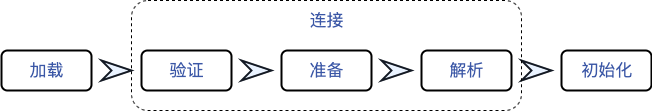

The diagram above was exported from draw.io. Its source (the exported page's mxGraphModel, read from the mxfile embedded in the PNG):
<mxGraphModel dx="2431" dy="1300" grid="0" gridSize="10" guides="1" tooltips="1" connect="1" arrows="1" fold="1" page="1" pageScale="1" pageWidth="827" pageHeight="1169" background="#FFFFFF" style="azure" math="0" shadow="0">
  <root>
    <mxCell id="0" />
    <mxCell id="1" parent="0" />
    <mxCell id="vRlSeVNLvGwuH8pK_06U-1" value="&lt;font style=&quot;font-size: 17px&quot;&gt;加载&lt;/font&gt;" style="rounded=1;whiteSpace=wrap;html=1;fontFamily=Times New Roman;fillColor=#ffffff;strokeColor=#000000;" vertex="1" parent="1">
      <mxGeometry x="40" y="360" width="90" height="40" as="geometry" />
    </mxCell>
    <mxCell id="vRlSeVNLvGwuH8pK_06U-2" value="&lt;font style=&quot;font-size: 17px&quot;&gt;验证&lt;/font&gt;" style="rounded=1;whiteSpace=wrap;html=1;fontFamily=Times New Roman;fillColor=#ffffff;strokeColor=#000000;" vertex="1" parent="1">
      <mxGeometry x="180" y="360" width="90" height="40" as="geometry" />
    </mxCell>
    <mxCell id="vRlSeVNLvGwuH8pK_06U-3" value="&lt;font style=&quot;font-size: 17px&quot;&gt;准备&lt;/font&gt;" style="rounded=1;whiteSpace=wrap;html=1;fontFamily=Times New Roman;fillColor=#ffffff;strokeColor=#000000;" vertex="1" parent="1">
      <mxGeometry x="320" y="360" width="90" height="40" as="geometry" />
    </mxCell>
    <mxCell id="vRlSeVNLvGwuH8pK_06U-4" value="&lt;font style=&quot;font-size: 17px&quot;&gt;解析&lt;/font&gt;" style="rounded=1;whiteSpace=wrap;html=1;fontFamily=Times New Roman;fillColor=#ffffff;strokeColor=#000000;" vertex="1" parent="1">
      <mxGeometry x="460" y="360" width="90" height="40" as="geometry" />
    </mxCell>
    <mxCell id="vRlSeVNLvGwuH8pK_06U-5" value="&lt;span style=&quot;font-size: 17px&quot;&gt;初始化&lt;/span&gt;" style="rounded=1;whiteSpace=wrap;html=1;fontFamily=Times New Roman;fillColor=#ffffff;strokeColor=#000000;" vertex="1" parent="1">
      <mxGeometry x="600" y="360" width="90" height="40" as="geometry" />
    </mxCell>
    <mxCell id="vRlSeVNLvGwuH8pK_06U-7" value="" style="html=1;shadow=0;dashed=0;align=center;verticalAlign=middle;shape=mxgraph.arrows2.arrow;dy=0;dx=30;notch=10;fontFamily=Times New Roman;strokeColor=#141A24;" vertex="1" parent="1">
      <mxGeometry x="140" y="370" width="30" height="20" as="geometry" />
    </mxCell>
    <mxCell id="vRlSeVNLvGwuH8pK_06U-9" value="" style="html=1;shadow=0;dashed=0;align=center;verticalAlign=middle;shape=mxgraph.arrows2.arrow;dy=0;dx=30;notch=10;fontFamily=Times New Roman;strokeColor=#141A24;" vertex="1" parent="1">
      <mxGeometry x="280" y="370" width="30" height="20" as="geometry" />
    </mxCell>
    <mxCell id="vRlSeVNLvGwuH8pK_06U-10" value="" style="html=1;shadow=0;dashed=0;align=center;verticalAlign=middle;shape=mxgraph.arrows2.arrow;dy=0;dx=30;notch=10;fontFamily=Times New Roman;strokeColor=#141A24;" vertex="1" parent="1">
      <mxGeometry x="420" y="370" width="30" height="20" as="geometry" />
    </mxCell>
    <mxCell id="vRlSeVNLvGwuH8pK_06U-11" value="" style="html=1;shadow=0;dashed=0;align=center;verticalAlign=middle;shape=mxgraph.arrows2.arrow;dy=0;dx=30;notch=10;fontFamily=Times New Roman;strokeColor=#141A24;" vertex="1" parent="1">
      <mxGeometry x="560" y="370" width="30" height="20" as="geometry" />
    </mxCell>
    <mxCell id="vRlSeVNLvGwuH8pK_06U-12" value="" style="rounded=1;whiteSpace=wrap;html=1;fontFamily=Times New Roman;fillColor=none;strokeColor=#000000;dashed=1;strokeWidth=1;" vertex="1" parent="1">
      <mxGeometry x="170" y="310" width="390" height="110" as="geometry" />
    </mxCell>
    <mxCell id="vRlSeVNLvGwuH8pK_06U-13" value="&lt;font style=&quot;font-size: 17px&quot;&gt;连接&lt;/font&gt;" style="text;html=1;strokeColor=none;fillColor=none;align=center;verticalAlign=middle;whiteSpace=wrap;rounded=0;fontFamily=Times New Roman;" vertex="1" parent="1">
      <mxGeometry x="345" y="320" width="40" height="20" as="geometry" />
    </mxCell>
  </root>
</mxGraphModel>